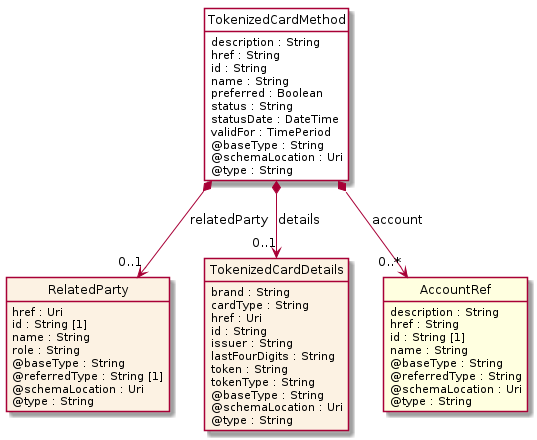

The diagram above was rendered by PlantUML. Its source (embedded in the PNG):
@startuml
hide circle
hide methods
hide stereotype
show <<Enumeration>> stereotype
skinparam class {
   BackgroundColor<<Enumeration>> #E6F5F7
   BackgroundColor<<Ref>> #FFFFE0
   BackgroundColor<<Pivot>> #FFFFFFF
   BackgroundColor<<SimpleType>> #E2F0DA
   BackgroundColor #FCF2E3
}

class TokenizedCardMethod <<Pivot>> {
    description : String
    href : String
    id : String
    name : String
    preferred : Boolean
    status : String
    statusDate : DateTime
    validFor : TimePeriod
    @baseType : String
    @schemaLocation : Uri
    @type : String
}

class RelatedParty  {
    href : Uri
    id : String [1]
    name : String
    role : String
    @baseType : String
    @referredType : String [1]
    @schemaLocation : Uri
    @type : String
}

class TokenizedCardDetails  {
    brand : String
    cardType : String
    href : Uri
    id : String
    issuer : String
    lastFourDigits : String
    token : String
    tokenType : String
    @baseType : String
    @schemaLocation : Uri
    @type : String
}

class AccountRef  <<Ref>> {
    description : String
    href : String
    id : String [1]
    name : String
    @baseType : String
    @referredType : String
    @schemaLocation : Uri
    @type : String
}

TokenizedCardMethod *-->  "0..1" TokenizedCardDetails : details

TokenizedCardMethod *-->  "0..1" RelatedParty : relatedParty

TokenizedCardMethod *-->  "0..*" AccountRef : account

@enduml